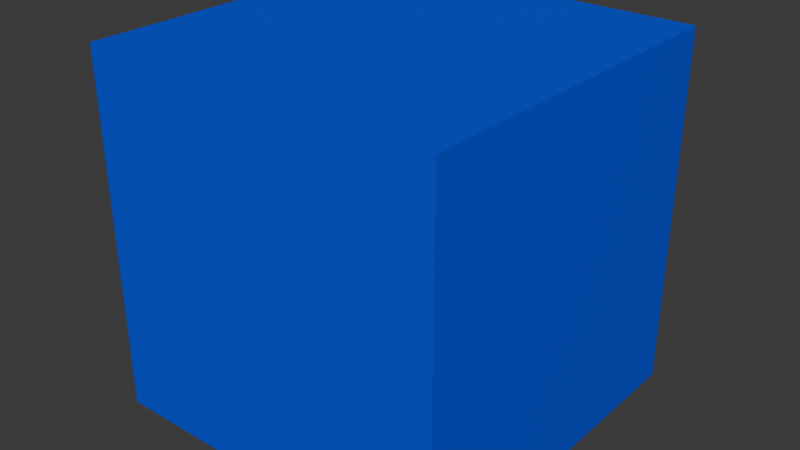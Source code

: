 # Source: TenXP.blend  (saved by Blender 4.5.91; exported with 4.5.12 LTS)
import bpy
from mathutils import Matrix  # noqa: F401  (used for matrix-valued properties, if any)

bpy.ops.wm.read_factory_settings(use_empty=True)
scene = bpy.context.scene
scene.name = 'Scene'

# ---- collections
col_collection = bpy.data.collections.new('Collection'); scene.collection.children.link(col_collection)

# ---- materials (node trees are filled in below, after node groups)
mat_material = bpy.data.materials.new('Material')
mat_material.alpha_threshold = 0.0
mat_material.roughness = 0.5
mat_material.line_color = (0.0, 0.0, 0.0, 1.0)

# ---- material node trees
mat_material.use_nodes = True; mat_material.node_tree.nodes.clear()
_N = mat_material.node_tree.nodes; _L = mat_material.node_tree.links
n0 = _N.new('ShaderNodeOutputMaterial'); n0.name = 'Material Output'; n0.location = (200, 100)
n1 = _N.new('ShaderNodeBsdfPrincipled'); n1.name = 'Principled BSDF'; n1.location = (-200, 100)
n1.inputs[0].default_value = (0.0, 0.06075, 0.8004, 1.0)
n1.inputs[3].default_value = 1.45
_L.new(n1.outputs[0], n0.inputs[0])
n0.is_active_output = True

# ---- world
world_world = bpy.data.worlds.new('World'); scene.world = world_world
world_world.use_nodes = True; world_world.node_tree.nodes.clear()
_N = world_world.node_tree.nodes; _L = world_world.node_tree.links
n0 = _N.new('ShaderNodeOutputWorld'); n0.name = 'World Output'; n0.location = (200, 100)
n1 = _N.new('ShaderNodeBackground'); n1.name = 'Background'; n1.location = (-200, 100)
n1.inputs[0].default_value = (0.05088, 0.05088, 0.05088, 1.0)
_L.new(n1.outputs[0], n0.inputs[0])
n0.is_active_output = True
world_world.color = (0.05088, 0.05088, 0.05088)
world_world.sun_shadow_jitter_overblur = 0.0

# ---- meshes
me_cube = bpy.data.meshes.new('Cube')
me_cube.from_pydata([(1.0, 1.0, 1.0), (1.0, 1.0, -1.0), (1.0, -1.0, 1.0), (1.0, -1.0, -1.0), (-1.0, 1.0, 1.0), (-1.0, 1.0, -1.0), (-1.0, -1.0, 1.0), (-1.0, -1.0, -1.0)], [], [(0, 4, 6, 2), (3, 2, 6, 7), (7, 6, 4, 5), (5, 1, 3, 7), (1, 0, 2, 3), (5, 4, 0, 1)])
_uv = me_cube.uv_layers.new(name='UVMap')
_uv.uv.foreach_set('vector', [0.625, 0.5, 0.875, 0.5, 0.875, 0.75, 0.625, 0.75, 0.375, 0.75, 0.625, 0.75, 0.625, 1.0, 0.375, 1.0, 0.375, 0.0, 0.625, 0.0, 0.625, 0.25, 0.375, 0.25, 0.125, 0.5, 0.375, 0.5, 0.375, 0.75, 0.125, 0.75, 0.375, 0.5, 0.625, 0.5, 0.625, 0.75, 0.375, 0.75, 0.375, 0.25, 0.625, 0.25, 0.625, 0.5, 0.375, 0.5])
me_cube.materials.append(mat_material)
me_cube.use_mirror_vertex_groups = False
me_cube.update()

# ---- objects
ob_cube = bpy.data.objects.new('Cube', me_cube)

# ---- transforms, parenting, visibility, modifiers, constraints
ob_cube.location = (0.0, 0.0, 0.0)
ob_cube.lock_rotations_4d = False
ob_cube.empty_display_type = 'ARROWS'
ob_cube.lineart.crease_threshold = 0.0

# ---- collection membership
col_collection.objects.link(ob_cube)

# ---- scene / render settings (as saved in the file)
scene.frame_start = 1; scene.frame_end = 250; scene.frame_set(1)
scene.render.engine = 'BLENDER_EEVEE_NEXT'
bpy.context.view_layer.update()

# ---- added for rendering (the .blend has no active camera and no usable light): camera, sun
cam_auto = bpy.data.cameras.new('AutoCamera')
cam_auto.lens = 50.0
cam_auto.sensor_width = 36.0
cam_auto.clip_end = 1000.0
ob_auto_camera = bpy.data.objects.new('AutoCamera', cam_auto)
scene.collection.objects.link(ob_auto_camera)
ob_auto_camera.location = (3.20507, -3.84609, 2.56406)
ob_auto_camera.rotation_euler = (1.09748, -7.21219e-08, 0.694738)
scene.camera = ob_auto_camera
light_auto_sun = bpy.data.lights.new('AutoSun', 'SUN')
light_auto_sun.energy = 3.0
light_auto_sun.angle = 0.0523599
ob_auto_sun = bpy.data.objects.new('AutoSun', light_auto_sun)
scene.collection.objects.link(ob_auto_sun)
ob_auto_sun.rotation_euler = (0.872665, 0.174533, 0.523599)
bpy.context.view_layer.update()
